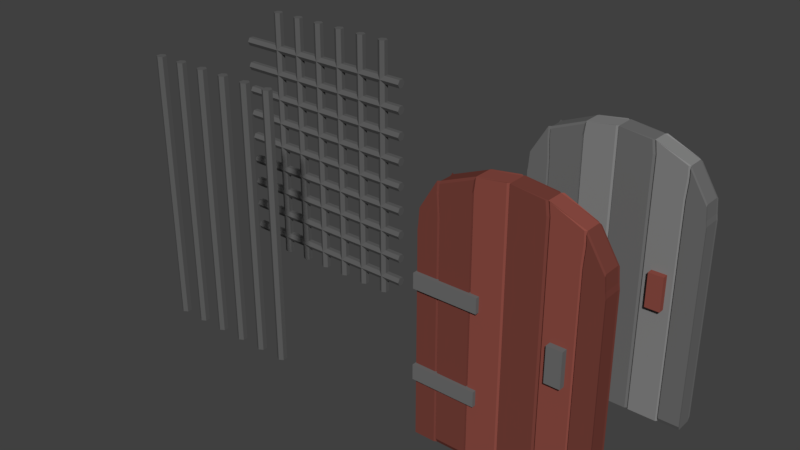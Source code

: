 # Source: Doors.blend  (saved by Blender 2.79.0; exported with 4.5.12 LTS)
import bpy
from mathutils import Matrix  # noqa: F401  (used for matrix-valued properties, if any)

bpy.ops.wm.read_factory_settings(use_empty=True)
scene = bpy.context.scene
scene.name = 'Scene'

# ---- collections
col_collection_1 = bpy.data.collections.new('Collection 1'); scene.collection.children.link(col_collection_1)

# ---- materials (node trees are filled in below, after node groups)
mat_wood = bpy.data.materials.new('Wood')
mat_wood.alpha_threshold = 0.0
mat_wood.use_transparent_shadow = False
mat_wood.diffuse_color = (0.2697, 0.07428, 0.05711, 1.0)
mat_wood.roughness = 0.5
mat_wood.line_color = (0.0, 0.0, 0.0, 1.0)
mat_wood_2 = bpy.data.materials.new('Wood 2')
mat_wood_2.alpha_threshold = 0.0
mat_wood_2.use_transparent_shadow = False
mat_wood_2.diffuse_color = (0.1833, 0.05196, 0.04027, 1.0)
mat_wood_2.roughness = 0.5
mat_wood_2.line_color = (0.0, 0.0, 0.0, 1.0)
mat_wood_3 = bpy.data.materials.new('Wood 3')
mat_wood_3.alpha_threshold = 0.0
mat_wood_3.use_transparent_shadow = False
mat_wood_3.diffuse_color = (0.1022, 0.02748, 0.01424, 1.0)
mat_wood_3.roughness = 0.5
mat_stone_3 = bpy.data.materials.new('Stone 3')
mat_stone_3.alpha_threshold = 0.0
mat_stone_3.use_transparent_shadow = False
mat_stone_3.diffuse_color = (0.1532, 0.1532, 0.1532, 1.0)
mat_stone_3.roughness = 0.5
mat_dark_iron = bpy.data.materials.new('Dark iron')
mat_dark_iron.alpha_threshold = 0.0
mat_dark_iron.use_transparent_shadow = False
mat_dark_iron.diffuse_color = (0.1122, 0.1122, 0.1122, 1.0)
mat_dark_iron.roughness = 0.5
mat_stone_2 = bpy.data.materials.new('Stone 2')
mat_stone_2.alpha_threshold = 0.0
mat_stone_2.use_transparent_shadow = False
mat_stone_2.diffuse_color = (0.2423, 0.2423, 0.2423, 1.0)
mat_stone_2.roughness = 0.5

# ---- material node trees

# ---- world
world_world = bpy.data.worlds.new('World'); scene.world = world_world
world_world.color = (0.05088, 0.05088, 0.05088)
world_world.use_sun_shadow = False
world_world.sun_shadow_jitter_overblur = 0.0
world_world.cycles.sampling_method = 'MANUAL'

# ---- meshes
me_cube_061 = bpy.data.meshes.new('Cube.061')
me_cube_061.from_pydata([(3.333, 4.729, 0.2152), (3.333, -4.687, 0.2152), (1.689, -4.687, 0.2152), (1.689, 4.729, 0.2152), (3.333, 4.729, 0.6056), (3.333, -4.687, 0.6056), (1.689, -4.687, 0.6056), (1.689, 4.729, 0.6056), (5.185, -3.388, -0.2848), (-0.2054, -3.433, -0.2873), (-0.2093, -2.952, -0.2879), (5.181, -2.907, -0.2854), (5.185, -3.388, 0.4167), (-0.2055, -3.432, 0.4141), (-0.2095, -2.951, 0.4136), (5.181, -2.907, 0.4161), (5.13, 3.223, -0.2925), (-0.2599, 3.178, -0.295), (-0.2638, 3.659, -0.2956), (5.126, 3.703, -0.293), (5.13, 3.223, 0.409), (-0.26, 3.179, 0.4065), (-0.264, 3.659, 0.4059), (5.126, 3.704, 0.4084), (1.399, 4.727, 0.2039), (1.557, -4.688, 0.2264), (-0.08672, -4.716, 0.2248), (-0.2454, 4.699, 0.2024), (1.398, 4.727, 0.5943), (1.557, -4.687, 0.6167), (-0.0869, -4.715, 0.6151), (-0.2456, 4.7, 0.5927), (5.101, 4.75, 0.211), (5.178, -4.665, 0.2219), (3.534, -4.679, 0.2212), (3.456, 4.737, 0.2102), (5.1, 4.751, 0.6013), (5.178, -4.665, 0.6123), (3.534, -4.679, 0.6115), (3.456, 4.737, 0.6006), (4.185, -0.7695, 0.7668), (4.173, 0.6212, 0.7651), (4.185, -0.77, -0.134), (4.174, 0.6207, -0.1356), (4.79, -0.7645, 0.767), (4.778, 0.6262, 0.7654), (4.79, -0.765, -0.1337), (4.779, 0.6257, -0.1354), (-0.467, 3.024, 0.7601), (1.238, 3.038, 0.7609), (-0.4668, 3.023, -0.1406), (1.238, 3.037, -0.1398), (-0.462, 2.419, 0.7608), (1.243, 2.433, 0.7616), (-0.4618, 2.418, -0.1399), (1.243, 2.432, -0.1391), (-0.432, -1.219, 0.7651), (1.273, -1.205, 0.7659), (-0.4318, -1.219, -0.1357), (1.273, -1.205, -0.1349), (-0.427, -1.824, 0.7658), (1.278, -1.81, 0.7666), (-0.4268, -1.824, -0.135), (1.278, -1.81, -0.1342)], [], [(0, 1, 2, 3), (4, 7, 6, 5), (0, 4, 5, 1), (1, 5, 6, 2), (2, 6, 7, 3), (4, 0, 3, 7), (8, 9, 10, 11), (12, 15, 14, 13), (8, 12, 13, 9), (9, 13, 14, 10), (10, 14, 15, 11), (12, 8, 11, 15), (16, 17, 18, 19), (20, 23, 22, 21), (16, 20, 21, 17), (17, 21, 22, 18), (18, 22, 23, 19), (20, 16, 19, 23), (24, 25, 26, 27), (28, 31, 30, 29), (24, 28, 29, 25), (25, 29, 30, 26), (26, 30, 31, 27), (28, 24, 27, 31), (32, 33, 34, 35), (36, 39, 38, 37), (32, 36, 37, 33), (33, 37, 38, 34), (34, 38, 39, 35), (36, 32, 35, 39), (40, 41, 43, 42), (42, 43, 47, 46), (46, 47, 45, 44), (44, 45, 41, 40), (42, 46, 44, 40), (47, 43, 41, 45), (48, 49, 51, 50), (50, 51, 55, 54), (54, 55, 53, 52), (52, 53, 49, 48), (50, 54, 52, 48), (55, 51, 49, 53), (56, 57, 59, 58), (58, 59, 63, 62), (62, 63, 61, 60), (60, 61, 57, 56), (58, 62, 60, 56), (63, 59, 57, 61)])
me_cube_061.polygons.foreach_set('material_index', [0, 0, 0, 0, 0, 0, 2, 2, 2, 2, 2, 2, 2, 2, 2, 2, 2, 2, 1, 1, 1, 1, 1, 1, 1, 1, 1, 1, 1, 1, 3, 3, 3, 3, 3, 3, 3, 3, 3, 3, 3, 3, 3, 3, 3, 3, 3, 3])
me_cube_061.materials.append(mat_wood)
me_cube_061.materials.append(mat_wood_2)
me_cube_061.materials.append(mat_wood_3)
me_cube_061.materials.append(mat_stone_3)
me_cube_061.use_remesh_preserve_volume = False
me_cube_061.use_remesh_preserve_attributes = False
me_cube_061.use_mirror_vertex_groups = False
me_cube_061.update()
me_cylinder_010 = bpy.data.meshes.new('Cylinder.010')
me_cylinder_010.from_pydata([(1.623, 0.06, -0.5556), (1.623, 0.06, 1.545), (1.675, 0.03, -0.5556), (1.675, 0.03, 1.545), (1.675, -0.03, -0.5556), (1.675, -0.03, 1.545), (1.623, -0.06, -0.5556), (1.623, -0.06, 1.545), (1.571, -0.03, -0.5556), (1.571, -0.03, 1.545), (1.571, 0.03, -0.5556), (1.571, 0.03, 1.545), (1.29, 0.06, -0.5556), (1.29, 0.06, 1.545), (1.342, 0.03, -0.5556), (1.342, 0.03, 1.545), (1.342, -0.03, -0.5556), (1.342, -0.03, 1.545), (1.29, -0.06, -0.5556), (1.29, -0.06, 1.545), (1.238, -0.03, -0.5556), (1.238, -0.03, 1.545), (1.238, 0.03, -0.5556), (1.238, 0.03, 1.545), (0.9576, 0.06, -0.5556), (0.9576, 0.06, 1.545), (1.01, 0.03, -0.5556), (1.01, 0.03, 1.545), (1.01, -0.03, -0.5556), (1.01, -0.03, 1.545), (0.9576, -0.06, -0.5556), (0.9576, -0.06, 1.545), (0.9057, -0.03, -0.5556), (0.9057, -0.03, 1.545), (0.9057, 0.03, -0.5556), (0.9057, 0.03, 1.545), (0.6251, 0.06, -0.5556), (0.6251, 0.06, 1.545), (0.677, 0.03, -0.5556), (0.677, 0.03, 1.545), (0.677, -0.03, -0.5556), (0.677, -0.03, 1.545), (0.6251, -0.06, -0.5556), (0.6251, -0.06, 1.545), (0.5731, -0.03, -0.5556), (0.5731, -0.03, 1.545), (0.5731, 0.03, -0.5556), (0.5731, 0.03, 1.545), (0.2925, 0.06, -0.5556), (0.2925, 0.06, 1.545), (0.3445, 0.03, -0.5556), (0.3445, 0.03, 1.545), (0.3445, -0.03, -0.5556), (0.3445, -0.03, 1.545), (0.2925, -0.06, -0.5556), (0.2925, -0.06, 1.545), (0.2405, -0.03, -0.5556), (0.2405, -0.03, 1.545), (0.2405, 0.03, -0.5556), (0.2405, 0.03, 1.545), (-0.04004, 0.06, -0.5556), (-0.04004, 0.06, 1.545), (0.01192, 0.03, -0.5556), (0.01192, 0.03, 1.545), (0.01192, -0.03, -0.5556), (0.01192, -0.03, 1.545), (-0.04004, -0.06, -0.5556), (-0.04004, -0.06, 1.545), (-0.092, -0.03, -0.5556), (-0.092, -0.03, 1.545), (-0.092, 0.03, -0.5556), (-0.092, 0.03, 1.545), (-0.3726, 0.06, -0.5556), (-0.3726, 0.06, 1.545), (-0.3206, 0.03, -0.5556), (-0.3206, 0.03, 1.545), (-0.3206, -0.03, -0.5556), (-0.3206, -0.03, 1.545), (-0.3726, -0.06, -0.5556), (-0.3726, -0.06, 1.545), (-0.4246, -0.03, -0.5556), (-0.4246, -0.03, 1.545), (-0.4246, 0.03, -0.5556), (-0.4246, 0.03, 1.545), (-0.7052, 0.06, -0.5556), (-0.7052, 0.06, 1.545), (-0.6532, 0.03, -0.5556), (-0.6532, 0.03, 1.545), (-0.6532, -0.03, -0.5556), (-0.6532, -0.03, 1.545), (-0.7052, -0.06, -0.5556), (-0.7052, -0.06, 1.545), (-0.7571, -0.03, -0.5556), (-0.7571, -0.03, 1.545), (-0.7571, 0.03, -0.5556), (-0.7571, 0.03, 1.545), (-1.038, 0.06, -0.5556), (-1.038, 0.06, 1.545), (-0.9857, 0.03, -0.5556), (-0.9857, 0.03, 1.545), (-0.9857, -0.03, -0.5556), (-0.9857, -0.03, 1.545), (-1.038, -0.06, -0.5556), (-1.038, -0.06, 1.545), (-1.09, -0.03, -0.5556), (-1.09, -0.03, 1.545), (-1.09, 0.03, -0.5556), (-1.09, 0.03, 1.545), (1.856, 0.06, -0.1156), (-1.519, 0.06, -0.1156), (1.856, 0.03, -0.0724), (-1.519, 0.03, -0.0724), (1.856, -0.03, -0.0724), (-1.519, -0.03, -0.0724), (1.856, -0.06, -0.1156), (-1.519, -0.06, -0.1156), (1.856, -0.03, -0.1588), (-1.519, -0.03, -0.1588), (1.856, 0.03, -0.1588), (-1.519, 0.03, -0.1588), (1.856, 0.06, 0.1696), (-1.519, 0.06, 0.1696), (1.856, 0.03, 0.2128), (-1.519, 0.03, 0.2128), (1.856, -0.03, 0.2128), (-1.519, -0.03, 0.2128), (1.856, -0.06, 0.1696), (-1.519, -0.06, 0.1696), (1.856, -0.03, 0.1264), (-1.519, -0.03, 0.1264), (1.856, 0.03, 0.1264), (-1.519, 0.03, 0.1264), (1.856, 0.06, 0.4549), (-1.519, 0.06, 0.4549), (1.856, 0.03, 0.4981), (-1.519, 0.03, 0.4981), (1.856, -0.03, 0.4981), (-1.519, -0.03, 0.4981), (1.856, -0.06, 0.4549), (-1.519, -0.06, 0.4549), (1.856, -0.03, 0.4117), (-1.519, -0.03, 0.4117), (1.856, 0.03, 0.4117), (-1.519, 0.03, 0.4117), (1.856, 0.06, 0.7401), (-1.519, 0.06, 0.7401), (1.856, 0.03, 0.7833), (-1.519, 0.03, 0.7833), (1.856, -0.03, 0.7833), (-1.519, -0.03, 0.7833), (1.856, -0.06, 0.7401), (-1.519, -0.06, 0.7401), (1.856, -0.03, 0.6969), (-1.519, -0.03, 0.6969), (1.856, 0.03, 0.6969), (-1.519, 0.03, 0.6969), (1.856, 0.06, 1.025), (-1.519, 0.06, 1.025), (1.856, 0.03, 1.069), (-1.519, 0.03, 1.069), (1.856, -0.03, 1.069), (-1.519, -0.03, 1.069), (1.856, -0.06, 1.025), (-1.519, -0.06, 1.025), (1.856, -0.03, 0.9821), (-1.519, -0.03, 0.9821), (1.856, 0.03, 0.9821), (-1.519, 0.03, 0.9821), (1.856, 0.06, 1.311), (-1.519, 0.06, 1.311), (1.856, 0.03, 1.354), (-1.519, 0.03, 1.354), (1.856, -0.03, 1.354), (-1.519, -0.03, 1.354), (1.856, -0.06, 1.311), (-1.519, -0.06, 1.311), (1.856, -0.03, 1.267), (-1.519, -0.03, 1.267), (1.856, 0.03, 1.267), (-1.519, 0.03, 1.267)], [], [(0, 1, 3, 2), (2, 3, 5, 4), (4, 5, 7, 6), (6, 7, 9, 8), (3, 1, 11, 9, 7, 5), (8, 9, 11, 10), (10, 11, 1, 0), (0, 2, 4, 6, 8, 10), (12, 13, 15, 14), (14, 15, 17, 16), (16, 17, 19, 18), (18, 19, 21, 20), (15, 13, 23, 21, 19, 17), (20, 21, 23, 22), (22, 23, 13, 12), (12, 14, 16, 18, 20, 22), (24, 25, 27, 26), (26, 27, 29, 28), (28, 29, 31, 30), (30, 31, 33, 32), (27, 25, 35, 33, 31, 29), (32, 33, 35, 34), (34, 35, 25, 24), (24, 26, 28, 30, 32, 34), (36, 37, 39, 38), (38, 39, 41, 40), (40, 41, 43, 42), (42, 43, 45, 44), (39, 37, 47, 45, 43, 41), (44, 45, 47, 46), (46, 47, 37, 36), (36, 38, 40, 42, 44, 46), (48, 49, 51, 50), (50, 51, 53, 52), (52, 53, 55, 54), (54, 55, 57, 56), (51, 49, 59, 57, 55, 53), (56, 57, 59, 58), (58, 59, 49, 48), (48, 50, 52, 54, 56, 58), (60, 61, 63, 62), (62, 63, 65, 64), (64, 65, 67, 66), (66, 67, 69, 68), (63, 61, 71, 69, 67, 65), (68, 69, 71, 70), (70, 71, 61, 60), (60, 62, 64, 66, 68, 70), (72, 73, 75, 74), (74, 75, 77, 76), (76, 77, 79, 78), (78, 79, 81, 80), (75, 73, 83, 81, 79, 77), (80, 81, 83, 82), (82, 83, 73, 72), (72, 74, 76, 78, 80, 82), (84, 85, 87, 86), (86, 87, 89, 88), (88, 89, 91, 90), (90, 91, 93, 92), (87, 85, 95, 93, 91, 89), (92, 93, 95, 94), (94, 95, 85, 84), (84, 86, 88, 90, 92, 94), (96, 97, 99, 98), (98, 99, 101, 100), (100, 101, 103, 102), (102, 103, 105, 104), (99, 97, 107, 105, 103, 101), (104, 105, 107, 106), (106, 107, 97, 96), (96, 98, 100, 102, 104, 106), (108, 109, 111, 110), (110, 111, 113, 112), (112, 113, 115, 114), (114, 115, 117, 116), (111, 109, 119, 117, 115, 113), (116, 117, 119, 118), (118, 119, 109, 108), (108, 110, 112, 114, 116, 118), (120, 121, 123, 122), (122, 123, 125, 124), (124, 125, 127, 126), (126, 127, 129, 128), (123, 121, 131, 129, 127, 125), (128, 129, 131, 130), (130, 131, 121, 120), (120, 122, 124, 126, 128, 130), (132, 133, 135, 134), (134, 135, 137, 136), (136, 137, 139, 138), (138, 139, 141, 140), (135, 133, 143, 141, 139, 137), (140, 141, 143, 142), (142, 143, 133, 132), (132, 134, 136, 138, 140, 142), (144, 145, 147, 146), (146, 147, 149, 148), (148, 149, 151, 150), (150, 151, 153, 152), (147, 145, 155, 153, 151, 149), (152, 153, 155, 154), (154, 155, 145, 144), (144, 146, 148, 150, 152, 154), (156, 157, 159, 158), (158, 159, 161, 160), (160, 161, 163, 162), (162, 163, 165, 164), (159, 157, 167, 165, 163, 161), (164, 165, 167, 166), (166, 167, 157, 156), (156, 158, 160, 162, 164, 166), (168, 169, 171, 170), (170, 171, 173, 172), (172, 173, 175, 174), (174, 175, 177, 176), (171, 169, 179, 177, 175, 173), (176, 177, 179, 178), (178, 179, 169, 168), (168, 170, 172, 174, 176, 178)])
me_cylinder_010.materials.append(mat_dark_iron)
me_cylinder_010.use_remesh_preserve_volume = False
me_cylinder_010.use_remesh_preserve_attributes = False
me_cylinder_010.use_mirror_vertex_groups = False
me_cylinder_010.update()
me_cylinder_008 = bpy.data.meshes.new('Cylinder.008')
me_cylinder_008.from_pydata([(0.0, 0.06, -1.0), (0.0, 0.06, 1.1), (0.05196, 0.03, -1.0), (0.05196, 0.03, 1.1), (0.05196, -0.03, -1.0), (0.05196, -0.03, 1.1), (-5.245e-09, -0.06, -1.0), (-5.245e-09, -0.06, 1.1), (-0.05196, -0.03, -1.0), (-0.05196, -0.03, 1.1), (-0.05196, 0.03, -1.0), (-0.05196, 0.03, 1.1)], [], [(0, 1, 3, 2), (2, 3, 5, 4), (4, 5, 7, 6), (6, 7, 9, 8), (3, 1, 11, 9, 7, 5), (8, 9, 11, 10), (10, 11, 1, 0), (0, 2, 4, 6, 8, 10)])
me_cylinder_008.materials.append(mat_dark_iron)
me_cylinder_008.use_remesh_preserve_volume = False
me_cylinder_008.use_remesh_preserve_attributes = False
me_cylinder_008.use_mirror_vertex_groups = False
me_cylinder_008.update()
me_cube_016 = bpy.data.meshes.new('Cube.016')
me_cube_016.from_pydata([(-0.08285, -1.0, -1.0), (-0.05207, -1.0, 0.6689), (-0.08285, 1.0, -1.0), (-0.05207, 1.0, 0.6689), (-0.07774, -1.0, 0.3744), (-0.07774, 1.0, 0.3744), (-0.07747, -1.0, 0.5222), (-0.07747, 1.0, 0.5222), (-0.06742, -1.0, 0.5631), (-0.06742, 1.0, 0.5631), (0.5745, 1.0, -1.0), (0.5957, -1.0, 0.9869), (0.5745, -1.0, 0.3744), (0.5745, -1.0, 0.673), (0.5745, -1.0, 0.8942), (0.5957, 1.0, 0.9869), (0.5745, -1.0, -1.0), (0.5745, 1.0, 0.3744), (0.5745, 1.0, 0.673), (0.5745, 1.0, 0.8942), (0.1975, 1.0, -1.0), (0.1869, -1.0, 0.8853), (0.1975, -1.0, 0.3744), (0.1975, -1.0, 0.673), (0.1816, -1.0, 0.8155), (0.1869, 1.0, 0.8853), (0.1975, -1.0, -1.0), (0.1975, 1.0, 0.3744), (0.1975, 1.0, 0.673), (0.1816, 1.0, 0.8155), (2.032, -1.0, -1.0), (2.001, -1.0, 0.6689), (2.032, 1.0, -1.0), (2.001, 1.0, 0.6689), (2.027, -1.0, 0.3744), (2.027, 1.0, 0.3744), (2.026, -1.0, 0.5222), (2.026, 1.0, 0.5222), (2.016, -1.0, 0.5631), (2.016, 1.0, 0.5631), (0.9745, 1.0, -1.0), (0.9745, 1.0, 1.016), (0.9745, -1.0, -1.0), (0.9745, -1.0, 1.016), (0.9745, -1.0, 0.3744), (0.9745, 1.0, 0.3744), (0.9745, -1.0, 0.673), (0.9745, 1.0, 0.673), (0.9745, -1.0, 0.8942), (0.9745, 1.0, 0.8942), (1.397, 1.0, -1.0), (1.375, -1.0, 0.9869), (1.397, -1.0, 0.3744), (1.397, -1.0, 0.673), (1.397, -1.0, 0.8942), (1.375, 1.0, 0.9869), (1.397, -1.0, -1.0), (1.397, 1.0, 0.3744), (1.397, 1.0, 0.673), (1.397, 1.0, 0.8942), (1.774, 1.0, -1.0), (1.784, -1.0, 0.8853), (1.774, -1.0, 0.3744), (1.774, -1.0, 0.673), (1.789, -1.0, 0.8155), (1.784, 1.0, 0.8853), (1.774, -1.0, -1.0), (1.774, 1.0, 0.3744), (1.774, 1.0, 0.673), (1.789, 1.0, 0.8155), (1.504, -1.894, -0.1405), (1.504, -1.894, 0.1165), (1.504, 1.94, -0.1405), (1.504, 1.94, 0.1165), (1.685, -1.894, -0.1405), (1.685, -1.894, 0.1165), (1.685, 1.94, -0.1405), (1.685, 1.94, 0.1165), (-0.0874, 1.72, 0.228), (-0.0874, -1.674, 0.228), (0.689, 1.72, 0.228), (0.689, -1.674, 0.228), (-0.0874, 1.72, 0.1162), (-0.0874, -1.674, 0.1162), (0.689, 1.72, 0.1162), (0.689, -1.674, 0.1162), (-0.0874, 1.72, -0.4474), (-0.0874, -1.674, -0.4474), (0.689, 1.72, -0.4474), (0.689, -1.674, -0.4474), (-0.0874, 1.72, -0.5592), (-0.0874, -1.674, -0.5592), (0.689, 1.72, -0.5592), (0.689, -1.674, -0.5592), (0.9745, 1.177, 0.8942), (0.9745, 1.177, 0.673), (0.9745, -1.177, 0.8942), (0.9745, -1.177, 0.673), (0.9745, 1.177, 0.3744), (0.9745, -1.177, 0.3744), (0.9745, 1.177, -1.0), (0.9745, -1.177, -1.0), (0.9745, -1.177, 1.016), (0.9745, 1.177, 1.016), (1.353, 1.177, 0.9869), (1.374, -1.177, -1.0), (1.374, 1.177, 0.3744), (1.374, 1.177, 0.673), (1.374, 1.177, 0.8942), (1.374, 1.177, -1.0), (1.353, -1.177, 0.9869), (1.374, -1.177, 0.3744), (1.374, -1.177, 0.673), (1.374, -1.177, 0.8942), (0.6056, 1.219, 0.9869), (0.9449, 1.219, 1.016), (0.5865, -1.219, -1.0), (0.9449, -1.219, -1.0), (0.5865, 1.219, 0.3744), (0.9449, 1.219, 0.3744), (0.5865, 1.219, 0.673), (0.9449, 1.219, 0.673), (0.5865, 1.219, 0.8942), (0.9449, 1.219, 0.8942), (0.9449, -1.219, 0.8942), (0.9449, -1.219, 0.673), (0.9449, -1.219, 0.3744), (0.9449, 1.219, -1.0), (0.9449, -1.219, 1.016), (0.5865, 1.219, -1.0), (0.6056, -1.219, 0.9869), (0.5865, -1.219, 0.3744), (0.5865, -1.219, 0.673), (0.5865, -1.219, 0.8942), (1.764, 1.192, 0.8853), (1.397, 1.192, 0.9869), (1.754, -1.192, -1.0), (1.416, -1.192, -1.0), (1.754, 1.192, 0.3744), (1.416, 1.192, 0.3744), (1.754, 1.192, 0.673), (1.416, 1.192, 0.673), (1.768, 1.192, 0.8155), (1.416, 1.192, 0.8942), (1.416, 1.192, -1.0), (1.416, -1.192, 0.8942), (1.416, -1.192, 0.673), (1.416, -1.192, 0.3744), (1.397, -1.192, 0.9869), (1.754, 1.192, -1.0), (1.764, -1.192, 0.8853), (1.754, -1.192, 0.3744), (1.754, -1.192, 0.673), (1.768, -1.192, 0.8155), (0.192, 1.273, 0.8721), (0.5904, 1.273, 0.9712), (0.2023, -1.273, -0.9653), (0.5697, -1.273, -0.9653), (0.2023, 1.273, 0.3742), (0.5697, 1.273, 0.3742), (0.2023, 1.273, 0.6652), (0.5697, 1.273, 0.6652), (0.1868, 1.273, 0.8041), (0.5697, 1.273, 0.8808), (0.5697, 1.273, -0.9653), (0.5697, -1.273, 0.8808), (0.5697, -1.273, 0.6652), (0.5697, -1.273, 0.3742), (0.5904, -1.273, 0.9712), (0.2023, 1.273, -0.9653), (0.192, -1.273, 0.8721), (0.2023, -1.273, 0.3742), (0.2023, -1.273, 0.6652), (0.1868, -1.273, 0.8041), (-0.06688, -1.18, 0.5631), (-0.05328, -1.18, 0.6689), (-0.07601, 1.18, 0.3744), (-0.08053, 1.18, -1.0), (0.1677, 1.18, -1.0), (0.1583, -1.18, 0.8853), (-0.08053, -1.18, -1.0), (-0.07601, -1.18, 0.3744), (-0.07577, 1.18, 0.5222), (0.1677, -1.18, 0.3744), (-0.07577, -1.18, 0.5222), (-0.06688, 1.18, 0.5631), (0.1677, -1.18, 0.673), (-0.05328, 1.18, 0.6689), (0.1536, -1.18, 0.8155), (0.1583, 1.18, 0.8853), (0.1677, -1.18, -1.0), (0.1677, 1.18, 0.3744), (0.1677, 1.18, 0.673), (0.1536, 1.18, 0.8155), (2.02, -1.258, 0.5557), (2.005, -1.258, 0.6587), (2.03, 1.258, 0.3721), (2.035, 1.258, -0.9656), (1.784, 1.258, -0.9656), (1.794, -1.258, 0.8693), (2.035, -1.258, -0.9656), (2.03, -1.258, 0.3721), (2.03, 1.258, 0.5159), (1.784, -1.258, 0.3721), (2.03, -1.258, 0.5159), (2.02, 1.258, 0.5557), (1.784, -1.258, 0.6627), (2.005, 1.258, 0.6587), (1.799, -1.258, 0.8014), (1.794, 1.258, 0.8693), (1.784, -1.258, -0.9656), (1.784, 1.258, 0.3721), (1.784, 1.258, 0.6627), (1.799, 1.258, 0.8014)], [], [(8, 1, 3, 9), (27, 20, 178, 191), (25, 3, 1, 21), (24, 21, 179, 188), (0, 4, 5, 2), (21, 1, 175, 179), (4, 6, 7, 5), (28, 27, 191, 192), (6, 8, 9, 7), (11, 14, 133, 130), (19, 15, 114, 122), (42, 44, 126, 117), (10, 40, 42, 16), (12, 16, 116, 131), (20, 27, 158, 169), (20, 10, 16, 26), (16, 12, 167, 157), (21, 24, 173, 170), (27, 28, 160, 158), (45, 40, 127, 119), (13, 12, 131, 132), (43, 11, 130, 128), (41, 15, 11, 43), (16, 42, 117, 116), (20, 2, 177, 178), (29, 28, 192, 193), (7, 9, 185, 182), (2, 20, 26, 0), (26, 22, 183, 190), (12, 13, 166, 167), (28, 29, 162, 160), (13, 14, 165, 166), (15, 25, 21, 11), (22, 26, 156, 171), (38, 39, 33, 31), (63, 62, 203, 206), (65, 61, 31, 33), (37, 35, 196, 202), (30, 32, 35, 34), (36, 38, 194, 204), (34, 35, 37, 36), (64, 63, 206, 208), (36, 37, 39, 38), (53, 54, 113, 112), (50, 40, 100, 109), (59, 58, 107, 108), (50, 56, 42, 40), (44, 42, 101, 99), (58, 59, 143, 141), (62, 63, 152, 151), (61, 51, 148, 150), (57, 58, 141, 139), (63, 64, 153, 152), (58, 57, 106, 107), (40, 45, 98, 100), (57, 50, 109, 106), (41, 43, 51, 55), (54, 51, 110, 113), (30, 34, 201, 200), (69, 65, 209, 213), (31, 61, 199, 195), (32, 30, 66, 60), (66, 30, 200, 210), (55, 65, 134, 135), (50, 57, 139, 144), (65, 69, 142, 134), (55, 51, 61, 65), (51, 54, 145, 148), (70, 71, 73, 72), (72, 73, 77, 76), (76, 77, 75, 74), (74, 75, 71, 70), (72, 76, 74, 70), (77, 73, 71, 75), (78, 79, 81, 80), (80, 81, 85, 84), (84, 85, 83, 82), (82, 83, 79, 78), (80, 84, 82, 78), (85, 81, 79, 83), (86, 87, 89, 88), (88, 89, 93, 92), (92, 93, 91, 90), (90, 91, 87, 86), (88, 92, 90, 86), (93, 89, 87, 91), (107, 95, 94, 108), (106, 98, 95, 107), (109, 100, 98, 106), (108, 94, 103, 104), (97, 112, 113, 96), (99, 111, 112, 97), (101, 105, 111, 99), (96, 113, 110, 102), (47, 49, 94, 95), (51, 43, 102, 110), (52, 53, 112, 111), (43, 48, 96, 102), (48, 46, 97, 96), (56, 52, 111, 105), (41, 55, 104, 103), (49, 41, 103, 94), (55, 59, 108, 104), (45, 47, 95, 98), (42, 56, 105, 101), (46, 44, 99, 97), (120, 122, 123, 121), (118, 120, 121, 119), (129, 118, 119, 127), (122, 114, 115, 123), (125, 124, 133, 132), (126, 125, 132, 131), (117, 126, 131, 116), (124, 128, 130, 133), (10, 17, 118, 129), (49, 47, 121, 123), (48, 43, 128, 124), (17, 18, 120, 118), (46, 48, 124, 125), (41, 49, 123, 115), (18, 19, 122, 120), (47, 45, 119, 121), (15, 41, 115, 114), (40, 10, 129, 127), (14, 13, 132, 133), (44, 46, 125, 126), (142, 143, 135, 134), (149, 136, 137, 144), (149, 144, 139, 138), (138, 139, 141, 140), (140, 141, 143, 142), (146, 152, 153, 145), (147, 151, 152, 146), (137, 136, 151, 147), (145, 153, 150, 148), (66, 62, 151, 136), (54, 53, 146, 145), (69, 68, 140, 142), (53, 52, 147, 146), (68, 67, 138, 140), (64, 61, 150, 153), (52, 56, 137, 147), (67, 60, 149, 138), (59, 55, 135, 143), (60, 66, 136, 149), (56, 50, 144, 137), (162, 154, 155, 163), (169, 158, 159, 164), (158, 160, 161, 159), (160, 162, 163, 161), (166, 165, 173, 172), (167, 166, 172, 171), (157, 167, 171, 156), (165, 168, 170, 173), (15, 19, 163, 155), (14, 11, 168, 165), (29, 25, 154, 162), (17, 10, 164, 159), (25, 15, 155, 154), (10, 20, 169, 164), (24, 23, 172, 173), (18, 17, 159, 161), (26, 16, 157, 156), (11, 21, 170, 168), (23, 22, 171, 172), (19, 18, 161, 163), (188, 179, 175, 174), (190, 183, 181, 180), (183, 186, 184, 181), (186, 188, 174, 184), (182, 185, 193, 192), (176, 182, 192, 191), (177, 176, 191, 178), (185, 187, 189, 193), (4, 0, 180, 181), (3, 25, 189, 187), (8, 6, 184, 174), (5, 7, 182, 176), (0, 26, 190, 180), (9, 3, 187, 185), (25, 29, 193, 189), (1, 8, 174, 175), (23, 24, 188, 186), (22, 23, 186, 183), (6, 4, 181, 184), (2, 5, 176, 177), (208, 194, 195, 199), (210, 200, 201, 203), (203, 201, 204, 206), (206, 204, 194, 208), (202, 212, 213, 205), (196, 211, 212, 202), (197, 198, 211, 196), (205, 213, 209, 207), (33, 39, 205, 207), (62, 66, 210, 203), (38, 31, 195, 194), (68, 69, 213, 212), (67, 68, 212, 211), (34, 36, 204, 201), (61, 64, 208, 199), (35, 32, 197, 196), (60, 67, 211, 198), (65, 33, 207, 209), (39, 37, 202, 205), (32, 60, 198, 197)])
me_cube_016.polygons.foreach_set('material_index', [2, 2, 2, 2, 2, 2, 2, 2, 2, 0, 2, 0, 0, 0, 2, 2, 2, 2, 2, 2, 0, 0, 0, 0, 2, 2, 2, 2, 2, 2, 2, 2, 2, 2, 2, 2, 2, 2, 2, 2, 2, 2, 2, 2, 2, 2, 2, 2, 0, 0, 0, 0, 0, 2, 2, 2, 2, 2, 2, 2, 2, 2, 2, 0, 0, 0, 0, 0, 1, 1, 1, 1, 1, 1, 1, 1, 1, 1, 1, 1, 1, 1, 1, 1, 1, 1, 2, 2, 2, 2, 2, 2, 2, 2, 2, 2, 2, 2, 2, 2, 2, 2, 2, 2, 2, 2, 0, 0, 0, 0, 0, 0, 0, 0, 2, 2, 0, 2, 0, 2, 2, 2, 0, 0, 0, 0, 0, 0, 0, 0, 0, 0, 0, 0, 0, 0, 0, 0, 0, 0, 0, 0, 0, 0, 0, 0, 2, 2, 2, 2, 2, 2, 2, 2, 2, 2, 2, 2, 2, 2, 2, 2, 2, 2, 2, 2, 2, 2, 2, 2, 2, 2, 2, 2, 2, 2, 2, 2, 2, 2, 2, 2, 2, 2, 2, 2, 2, 2, 2, 2, 2, 2, 2, 2, 2, 2, 2, 2, 2, 2, 2, 2, 2, 2, 2, 2])
me_cube_016.materials.append(mat_stone_2)
me_cube_016.materials.append(mat_wood)
me_cube_016.materials.append(mat_stone_3)
me_cube_016.materials.append(mat_wood_3)
me_cube_016.use_remesh_preserve_volume = False
me_cube_016.use_remesh_preserve_attributes = False
me_cube_016.use_mirror_vertex_groups = False
me_cube_016.update()
me_cube_012 = bpy.data.meshes.new('Cube.012')
me_cube_012.from_pydata([(-0.1375, -1.0, -1.0), (-0.1067, -1.0, 0.6689), (-0.1375, 1.0, -1.0), (-0.1067, 1.0, 0.6689), (-0.1324, -1.0, 0.3744), (-0.1324, 1.0, 0.3744), (-0.1321, -1.0, 0.5222), (-0.1321, 1.0, 0.5222), (-0.1221, -1.0, 0.5631), (-0.1221, 1.0, 0.5631), (0.5198, 1.0, -1.0), (0.5411, -1.0, 0.9869), (0.5198, -1.0, 0.3744), (0.5198, -1.0, 0.673), (0.5198, -1.0, 0.8942), (0.5411, 1.0, 0.9869), (0.5198, -1.0, -1.0), (0.5198, 1.0, 0.3744), (0.5198, 1.0, 0.673), (0.5198, 1.0, 0.8942), (0.1429, 1.0, -1.0), (0.1323, -1.0, 0.8853), (0.1429, -1.0, 0.3744), (0.1429, -1.0, 0.673), (0.127, -1.0, 0.8155), (0.1323, 1.0, 0.8853), (0.1429, -1.0, -1.0), (0.1429, 1.0, 0.3744), (0.1429, 1.0, 0.673), (0.127, 1.0, 0.8155), (1.977, -1.0, -1.0), (1.946, -1.0, 0.6689), (1.977, 1.0, -1.0), (1.946, 1.0, 0.6689), (1.972, -1.0, 0.3744), (1.972, 1.0, 0.3744), (1.972, -1.0, 0.5222), (1.972, 1.0, 0.5222), (1.962, -1.0, 0.5631), (1.962, 1.0, 0.5631), (0.9198, 1.0, -1.0), (0.9198, 1.0, 1.016), (0.9198, -1.0, -1.0), (0.9198, -1.0, 1.016), (0.9198, -1.0, 0.3744), (0.9198, 1.0, 0.3744), (0.9198, -1.0, 0.673), (0.9198, 1.0, 0.673), (0.9198, -1.0, 0.8942), (0.9198, 1.0, 0.8942), (1.342, 1.0, -1.0), (1.321, -1.0, 0.9869), (1.342, -1.0, 0.3744), (1.342, -1.0, 0.673), (1.342, -1.0, 0.8942), (1.321, 1.0, 0.9869), (1.342, -1.0, -1.0), (1.342, 1.0, 0.3744), (1.342, 1.0, 0.673), (1.342, 1.0, 0.8942), (1.719, 1.0, -1.0), (1.73, -1.0, 0.8853), (1.719, -1.0, 0.3744), (1.719, -1.0, 0.673), (1.735, -1.0, 0.8155), (1.73, 1.0, 0.8853), (1.719, -1.0, -1.0), (1.719, 1.0, 0.3744), (1.719, 1.0, 0.673), (1.735, 1.0, 0.8155), (1.449, -1.894, -0.1405), (1.449, -1.894, 0.1165), (1.449, 1.94, -0.1405), (1.449, 1.94, 0.1165), (1.63, -1.894, -0.1405), (1.63, -1.894, 0.1165), (1.63, 1.94, -0.1405), (1.63, 1.94, 0.1165), (-0.142, 1.72, 0.228), (-0.142, -1.674, 0.228), (0.6343, 1.72, 0.228), (0.6343, -1.674, 0.228), (-0.142, 1.72, 0.1162), (-0.142, -1.674, 0.1162), (0.6343, 1.72, 0.1162), (0.6343, -1.674, 0.1162), (-0.142, 1.72, -0.4474), (-0.142, -1.674, -0.4474), (0.6343, 1.72, -0.4474), (0.6343, -1.674, -0.4474), (-0.142, 1.72, -0.5592), (-0.142, -1.674, -0.5592), (0.6343, 1.72, -0.5592), (0.6343, -1.674, -0.5592), (0.9198, 1.177, 0.8942), (0.9198, 1.177, 0.673), (0.9198, -1.177, 0.8942), (0.9198, -1.177, 0.673), (0.9198, 1.177, 0.3744), (0.9198, -1.177, 0.3744), (0.9198, 1.177, -1.0), (0.9198, -1.177, -1.0), (0.9198, -1.177, 1.016), (0.9198, 1.177, 1.016), (1.299, 1.177, 0.9869), (1.32, -1.177, -1.0), (1.32, 1.177, 0.3744), (1.32, 1.177, 0.673), (1.32, 1.177, 0.8942), (1.32, 1.177, -1.0), (1.299, -1.177, 0.9869), (1.32, -1.177, 0.3744), (1.32, -1.177, 0.673), (1.32, -1.177, 0.8942), (0.5509, 1.219, 0.9869), (0.8903, 1.219, 1.016), (0.5319, -1.219, -1.0), (0.8903, -1.219, -1.0), (0.5319, 1.219, 0.3744), (0.8903, 1.219, 0.3744), (0.5319, 1.219, 0.673), (0.8903, 1.219, 0.673), (0.5319, 1.219, 0.8942), (0.8903, 1.219, 0.8942), (0.8903, -1.219, 0.8942), (0.8903, -1.219, 0.673), (0.8903, -1.219, 0.3744), (0.8903, 1.219, -1.0), (0.8903, -1.219, 1.016), (0.5319, 1.219, -1.0), (0.5509, -1.219, 0.9869), (0.5319, -1.219, 0.3744), (0.5319, -1.219, 0.673), (0.5319, -1.219, 0.8942), (1.709, 1.192, 0.8853), (1.343, 1.192, 0.9869), (1.699, -1.192, -1.0), (1.362, -1.192, -1.0), (1.699, 1.192, 0.3744), (1.362, 1.192, 0.3744), (1.699, 1.192, 0.673), (1.362, 1.192, 0.673), (1.714, 1.192, 0.8155), (1.362, 1.192, 0.8942), (1.362, 1.192, -1.0), (1.362, -1.192, 0.8942), (1.362, -1.192, 0.673), (1.362, -1.192, 0.3744), (1.343, -1.192, 0.9869), (1.699, 1.192, -1.0), (1.709, -1.192, 0.8853), (1.699, -1.192, 0.3744), (1.699, -1.192, 0.673), (1.714, -1.192, 0.8155), (0.1373, 1.273, 0.8721), (0.5357, 1.273, 0.9712), (0.1477, -1.273, -0.9653), (0.515, -1.273, -0.9653), (0.1477, 1.273, 0.3742), (0.515, 1.273, 0.3742), (0.1477, 1.273, 0.6652), (0.515, 1.273, 0.6652), (0.1322, 1.273, 0.8041), (0.515, 1.273, 0.8808), (0.515, 1.273, -0.9653), (0.515, -1.273, 0.8808), (0.515, -1.273, 0.6652), (0.515, -1.273, 0.3742), (0.5357, -1.273, 0.9712), (0.1477, 1.273, -0.9653), (0.1373, -1.273, 0.8721), (0.1477, -1.273, 0.3742), (0.1477, -1.273, 0.6652), (0.1322, -1.273, 0.8041), (-0.1215, -1.18, 0.5631), (-0.1079, -1.18, 0.6689), (-0.1306, 1.18, 0.3744), (-0.1352, 1.18, -1.0), (0.113, 1.18, -1.0), (0.1036, -1.18, 0.8853), (-0.1352, -1.18, -1.0), (-0.1306, -1.18, 0.3744), (-0.1304, 1.18, 0.5222), (0.113, -1.18, 0.3744), (-0.1304, -1.18, 0.5222), (-0.1215, 1.18, 0.5631), (0.113, -1.18, 0.673), (-0.1079, 1.18, 0.6689), (0.09894, -1.18, 0.8155), (0.1036, 1.18, 0.8853), (0.113, -1.18, -1.0), (0.113, 1.18, 0.3744), (0.113, 1.18, 0.673), (0.09894, 1.18, 0.8155), (1.966, -1.258, 0.5557), (1.951, -1.258, 0.6587), (1.976, 1.258, 0.3721), (1.981, 1.258, -0.9656), (1.729, 1.258, -0.9656), (1.74, -1.258, 0.8693), (1.981, -1.258, -0.9656), (1.976, -1.258, 0.3721), (1.975, 1.258, 0.5159), (1.729, -1.258, 0.3721), (1.975, -1.258, 0.5159), (1.966, 1.258, 0.5557), (1.729, -1.258, 0.6627), (1.951, 1.258, 0.6587), (1.745, -1.258, 0.8014), (1.74, 1.258, 0.8693), (1.729, -1.258, -0.9656), (1.729, 1.258, 0.3721), (1.729, 1.258, 0.6627), (1.745, 1.258, 0.8014)], [], [(8, 1, 3, 9), (27, 20, 178, 191), (25, 3, 1, 21), (24, 21, 179, 188), (0, 4, 5, 2), (21, 1, 175, 179), (4, 6, 7, 5), (28, 27, 191, 192), (6, 8, 9, 7), (11, 14, 133, 130), (19, 15, 114, 122), (42, 44, 126, 117), (10, 40, 42, 16), (12, 16, 116, 131), (20, 27, 158, 169), (20, 10, 16, 26), (16, 12, 167, 157), (21, 24, 173, 170), (27, 28, 160, 158), (45, 40, 127, 119), (13, 12, 131, 132), (43, 11, 130, 128), (41, 15, 11, 43), (16, 42, 117, 116), (20, 2, 177, 178), (29, 28, 192, 193), (7, 9, 185, 182), (2, 20, 26, 0), (26, 22, 183, 190), (12, 13, 166, 167), (28, 29, 162, 160), (13, 14, 165, 166), (15, 25, 21, 11), (22, 26, 156, 171), (38, 39, 33, 31), (63, 62, 203, 206), (65, 61, 31, 33), (37, 35, 196, 202), (30, 32, 35, 34), (36, 38, 194, 204), (34, 35, 37, 36), (64, 63, 206, 208), (36, 37, 39, 38), (53, 54, 113, 112), (50, 40, 100, 109), (59, 58, 107, 108), (50, 56, 42, 40), (44, 42, 101, 99), (58, 59, 143, 141), (62, 63, 152, 151), (61, 51, 148, 150), (57, 58, 141, 139), (63, 64, 153, 152), (58, 57, 106, 107), (40, 45, 98, 100), (57, 50, 109, 106), (41, 43, 51, 55), (54, 51, 110, 113), (30, 34, 201, 200), (69, 65, 209, 213), (31, 61, 199, 195), (32, 30, 66, 60), (66, 30, 200, 210), (55, 65, 134, 135), (50, 57, 139, 144), (65, 69, 142, 134), (55, 51, 61, 65), (51, 54, 145, 148), (70, 71, 73, 72), (72, 73, 77, 76), (76, 77, 75, 74), (74, 75, 71, 70), (72, 76, 74, 70), (77, 73, 71, 75), (78, 79, 81, 80), (80, 81, 85, 84), (84, 85, 83, 82), (82, 83, 79, 78), (80, 84, 82, 78), (85, 81, 79, 83), (86, 87, 89, 88), (88, 89, 93, 92), (92, 93, 91, 90), (90, 91, 87, 86), (88, 92, 90, 86), (93, 89, 87, 91), (107, 95, 94, 108), (106, 98, 95, 107), (109, 100, 98, 106), (108, 94, 103, 104), (97, 112, 113, 96), (99, 111, 112, 97), (101, 105, 111, 99), (96, 113, 110, 102), (47, 49, 94, 95), (51, 43, 102, 110), (52, 53, 112, 111), (43, 48, 96, 102), (48, 46, 97, 96), (56, 52, 111, 105), (41, 55, 104, 103), (49, 41, 103, 94), (55, 59, 108, 104), (45, 47, 95, 98), (42, 56, 105, 101), (46, 44, 99, 97), (120, 122, 123, 121), (118, 120, 121, 119), (129, 118, 119, 127), (122, 114, 115, 123), (125, 124, 133, 132), (126, 125, 132, 131), (117, 126, 131, 116), (124, 128, 130, 133), (10, 17, 118, 129), (49, 47, 121, 123), (48, 43, 128, 124), (17, 18, 120, 118), (46, 48, 124, 125), (41, 49, 123, 115), (18, 19, 122, 120), (47, 45, 119, 121), (15, 41, 115, 114), (40, 10, 129, 127), (14, 13, 132, 133), (44, 46, 125, 126), (142, 143, 135, 134), (149, 136, 137, 144), (149, 144, 139, 138), (138, 139, 141, 140), (140, 141, 143, 142), (146, 152, 153, 145), (147, 151, 152, 146), (137, 136, 151, 147), (145, 153, 150, 148), (66, 62, 151, 136), (54, 53, 146, 145), (69, 68, 140, 142), (53, 52, 147, 146), (68, 67, 138, 140), (64, 61, 150, 153), (52, 56, 137, 147), (67, 60, 149, 138), (59, 55, 135, 143), (60, 66, 136, 149), (56, 50, 144, 137), (162, 154, 155, 163), (169, 158, 159, 164), (158, 160, 161, 159), (160, 162, 163, 161), (166, 165, 173, 172), (167, 166, 172, 171), (157, 167, 171, 156), (165, 168, 170, 173), (15, 19, 163, 155), (14, 11, 168, 165), (29, 25, 154, 162), (17, 10, 164, 159), (25, 15, 155, 154), (10, 20, 169, 164), (24, 23, 172, 173), (18, 17, 159, 161), (26, 16, 157, 156), (11, 21, 170, 168), (23, 22, 171, 172), (19, 18, 161, 163), (188, 179, 175, 174), (190, 183, 181, 180), (183, 186, 184, 181), (186, 188, 174, 184), (182, 185, 193, 192), (176, 182, 192, 191), (177, 176, 191, 178), (185, 187, 189, 193), (4, 0, 180, 181), (3, 25, 189, 187), (8, 6, 184, 174), (5, 7, 182, 176), (0, 26, 190, 180), (9, 3, 187, 185), (25, 29, 193, 189), (1, 8, 174, 175), (23, 24, 188, 186), (22, 23, 186, 183), (6, 4, 181, 184), (2, 5, 176, 177), (208, 194, 195, 199), (210, 200, 201, 203), (203, 201, 204, 206), (206, 204, 194, 208), (202, 212, 213, 205), (196, 211, 212, 202), (197, 198, 211, 196), (205, 213, 209, 207), (33, 39, 205, 207), (62, 66, 210, 203), (38, 31, 195, 194), (68, 69, 213, 212), (67, 68, 212, 211), (34, 36, 204, 201), (61, 64, 208, 199), (35, 32, 197, 196), (60, 67, 211, 198), (65, 33, 207, 209), (39, 37, 202, 205), (32, 60, 198, 197)])
me_cube_012.polygons.foreach_set('material_index', [2, 2, 2, 2, 2, 2, 2, 2, 2, 0, 2, 0, 0, 0, 2, 2, 2, 2, 2, 2, 0, 0, 0, 0, 2, 2, 2, 2, 2, 2, 2, 2, 2, 2, 2, 2, 2, 2, 2, 2, 2, 2, 2, 2, 2, 2, 2, 2, 0, 0, 0, 0, 0, 2, 2, 2, 2, 2, 2, 2, 2, 2, 2, 0, 0, 0, 0, 0, 1, 1, 1, 1, 1, 1, 1, 1, 1, 1, 1, 1, 1, 1, 1, 1, 1, 1, 2, 2, 2, 2, 2, 2, 2, 2, 2, 2, 2, 2, 2, 2, 2, 2, 2, 2, 2, 2, 0, 0, 0, 0, 0, 0, 0, 0, 2, 2, 0, 2, 0, 2, 2, 2, 0, 0, 0, 0, 0, 0, 0, 0, 0, 0, 0, 0, 0, 0, 0, 0, 0, 0, 0, 0, 0, 0, 0, 0, 2, 2, 2, 2, 2, 2, 2, 2, 2, 2, 2, 2, 2, 2, 2, 2, 2, 2, 2, 2, 2, 2, 2, 2, 2, 2, 2, 2, 2, 2, 2, 2, 2, 2, 2, 2, 2, 2, 2, 2, 2, 2, 2, 2, 2, 2, 2, 2, 2, 2, 2, 2, 2, 2, 2, 2, 2, 2, 2, 2])
me_cube_012.materials.append(mat_wood)
me_cube_012.materials.append(mat_stone_3)
me_cube_012.materials.append(mat_wood_2)
me_cube_012.materials.append(mat_wood_3)
me_cube_012.use_remesh_preserve_volume = False
me_cube_012.use_remesh_preserve_attributes = False
me_cube_012.use_mirror_vertex_groups = False
me_cube_012.update()
me_cube_037 = bpy.data.meshes.new('Cube.037')
me_cube_037.from_pydata([(1.282, 4.968, 0.2992), (0.8403, -4.438, 0.2992), (-0.8021, -4.36, 0.2992), (-0.3605, 5.045, 0.2992), (1.282, 4.968, 0.6896), (0.8403, -4.438, 0.6896), (-0.8021, -4.36, 0.6896), (-0.3605, 5.045, 0.6896), (-6.045, 4.379, 0.3574), (-6.371, -5.032, 0.3393), (-8.014, -4.975, 0.3413), (-7.688, 4.436, 0.3594), (-6.045, 4.378, 0.7478), (-6.371, -5.032, 0.7297), (-8.014, -4.975, 0.7316), (-7.688, 4.435, 0.7497), (-4.91, 4.632, 0.4254), (-4.117, -4.749, 0.226), (-5.755, -4.888, 0.2448), (-6.548, 4.494, 0.4441), (-4.907, 4.629, 0.8157), (-4.114, -4.753, 0.6163), (-5.753, -4.892, 0.6351), (-6.545, 4.49, 0.8344), (-2.391, 4.721, 0.347), (-2.488, -4.695, 0.2926), (-4.132, -4.678, 0.2984), (-4.036, 4.738, 0.3527), (-2.391, 4.72, 0.7373), (-2.487, -4.696, 0.683), (-4.131, -4.679, 0.6887), (-4.035, 4.737, 0.743), (-2.273, 4.967, 0.5562), (0.427, -4.046, 0.0189), (-1.148, -4.519, 0.05757), (-3.848, 4.494, 0.5949), (-2.266, 4.958, 0.9462), (0.4342, -4.055, 0.4089), (-1.14, -4.528, 0.4476), (-3.841, 4.485, 0.9849)], [], [(0, 1, 2, 3), (4, 7, 6, 5), (0, 4, 5, 1), (1, 5, 6, 2), (2, 6, 7, 3), (4, 0, 3, 7), (8, 9, 10, 11), (12, 15, 14, 13), (8, 12, 13, 9), (9, 13, 14, 10), (10, 14, 15, 11), (12, 8, 11, 15), (16, 17, 18, 19), (20, 23, 22, 21), (16, 20, 21, 17), (17, 21, 22, 18), (18, 22, 23, 19), (20, 16, 19, 23), (24, 25, 26, 27), (28, 31, 30, 29), (24, 28, 29, 25), (25, 29, 30, 26), (26, 30, 31, 27), (28, 24, 27, 31), (32, 33, 34, 35), (36, 39, 38, 37), (32, 36, 37, 33), (33, 37, 38, 34), (34, 38, 39, 35), (36, 32, 35, 39)])
me_cube_037.polygons.foreach_set('material_index', [0, 0, 0, 0, 0, 0, 1, 1, 1, 1, 1, 1, 0, 0, 0, 0, 0, 0, 0, 0, 0, 0, 0, 0, 1, 1, 1, 1, 1, 1])
me_cube_037.materials.append(mat_wood)
me_cube_037.materials.append(mat_wood_2)
me_cube_037.use_remesh_preserve_volume = False
me_cube_037.use_remesh_preserve_attributes = False
me_cube_037.use_mirror_vertex_groups = False
me_cube_037.update()

# ---- objects
ob_planks_006 = bpy.data.objects.new('Planks.006', me_cube_061)
ob_cylinder_007 = bpy.data.objects.new('Cylinder.007', me_cylinder_010)
ob_cylinder_005 = bpy.data.objects.new('Cylinder.005', me_cylinder_008)
ob_cube_006 = bpy.data.objects.new('Cube.006', me_cube_016)
ob_cube_004 = bpy.data.objects.new('Cube.004', me_cube_012)
ob_plank = bpy.data.objects.new('Plank', me_cube_037)

# ---- transforms, parenting, visibility, modifiers, constraints
ob_planks_006.location = (-6.072, 2.455, 1.424)
ob_planks_006.rotation_euler = (1.572, 0.008244, 0.0003312)
ob_planks_006.scale = (0.2992, 0.2992, 0.2064)
ob_planks_006.lock_rotations_4d = False
ob_planks_006.empty_display_type = 'ARROWS'
ob_planks_006.hide_render = True
ob_planks_006.lineart.crease_threshold = 0.0
ob_cylinder_007.location = (-3.205, 2.234, 1.76)
ob_cylinder_007.rotation_euler = (-0.0, 1.571, 0.0)
ob_cylinder_007.scale = (1.0, 1.0, 1.202)
ob_cylinder_007.lineart.crease_threshold = 0.0
ob_cylinder_005.location = (-3.354, 0.3768, 1.419)
ob_cylinder_005.scale = (1.0, 1.0, 1.607)
ob_cylinder_005.lineart.crease_threshold = 0.0
_m = ob_cylinder_005.modifiers.new('Array', 'ARRAY')
_m.count = 6
_m.constant_offset_displace = (0.0, 0.0, 0.0)
_m.relative_offset_displace = (3.3, 0.0, 0.0)
ob_cube_006.location = (0.5928, 2.251, 1.411)
ob_cube_006.scale = (1.0, 0.1016, 1.619)
ob_cube_006.lineart.crease_threshold = 0.0
ob_cube_004.location = (0.5928, 0.4243, 1.411)
ob_cube_004.scale = (1.0, 0.1, 1.619)
ob_cube_004.lineart.crease_threshold = 0.0
ob_plank.location = (-2.387, 4.931, 0.4988)
ob_plank.rotation_euler = (1.628, 1.654, 0.0666)
ob_plank.scale = (0.2992, 0.2992, 0.2064)
ob_plank.lock_rotations_4d = False
ob_plank.empty_display_type = 'ARROWS'
ob_plank.hide_render = True
ob_plank.lineart.crease_threshold = 0.0

# ---- collection membership
col_collection_1.objects.link(ob_planks_006)
col_collection_1.objects.link(ob_cylinder_007)
col_collection_1.objects.link(ob_cylinder_005)
col_collection_1.objects.link(ob_cube_006)
col_collection_1.objects.link(ob_cube_004)
col_collection_1.objects.link(ob_plank)

# ---- scene / render settings (as saved in the file)
scene.frame_start = 0; scene.frame_end = 60; scene.frame_set(0)
scene.render.engine = 'BLENDER_EEVEE_NEXT'
scene.render.resolution_percentage = 50
scene.render.dither_intensity = 0.0
scene.cycles.use_denoising = False
scene.cycles.samples = 128
scene.cycles.sampling_pattern = 'TABULATED_SOBOL'
scene.cycles.use_adaptive_sampling = False
scene.cycles.use_light_tree = False
scene.cycles.blur_glossy = 0.0
scene.cycles.sample_clamp_indirect = 0.0
scene.view_settings.view_transform = 'Standard'
bpy.context.view_layer.update()

# ---- added for rendering (the .blend has no active camera and no usable light): camera, sun
cam_auto = bpy.data.cameras.new('AutoCamera')
cam_auto.lens = 50.0
cam_auto.sensor_width = 36.0
cam_auto.clip_end = 1000.0
ob_auto_camera = bpy.data.objects.new('AutoCamera', cam_auto)
scene.collection.objects.link(ob_auto_camera)
ob_auto_camera.location = (6.50371, -7.21028, 7.23646)
ob_auto_camera.rotation_euler = (1.09748, -7.21219e-08, 0.694738)
scene.camera = ob_auto_camera
light_auto_sun = bpy.data.lights.new('AutoSun', 'SUN')
light_auto_sun.energy = 3.0
light_auto_sun.angle = 0.0523599
ob_auto_sun = bpy.data.objects.new('AutoSun', light_auto_sun)
scene.collection.objects.link(ob_auto_sun)
ob_auto_sun.rotation_euler = (0.872665, 0.174533, 0.523599)
bpy.context.view_layer.update()
